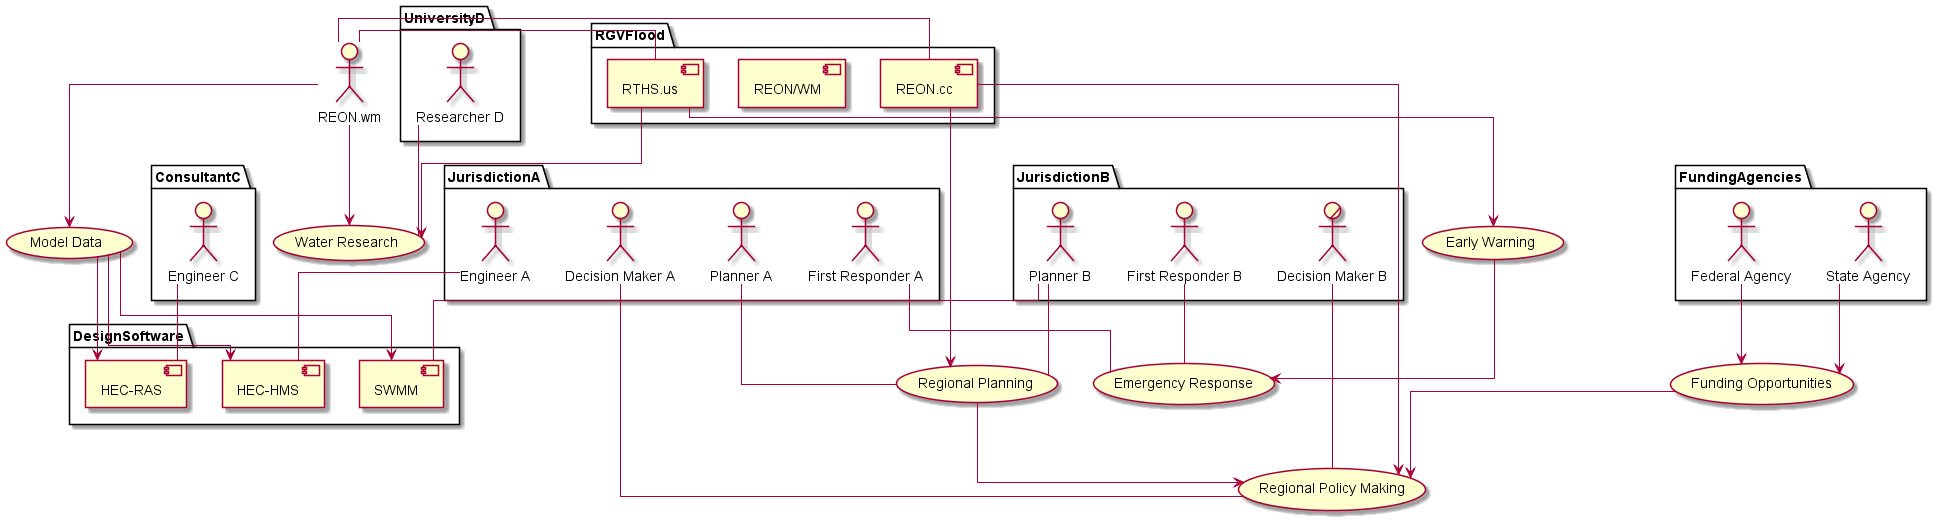

The diagram above was rendered by PlantUML. Its source (embedded in the PNG):
@startuml
skinparam linetype ortho

package JurisdictionA {
    :Decision Maker A: as DeciderA
    :Planner A: as PlannerA
    :Engineer A: as EngineerA
    :First Responder A: as ResponderA
}

package JurisdictionB {
    :Decision Maker B:/ as DeciderB
    :Planner B: as PlannerB
    :First Responder B: as ResponderB
}

package FundingAgencies {
    :State Agency: as State
    :Federal Agency: as Federal
}

package ConsultantC {
    :Engineer C: as EngineerC
}

package UniversityD {
    :Researcher D: as ResearcherD
}

package RGVFlood {
    [REON.cc]
    [REON/WM]
    [RTHS.us]
}

RTHS.us -- REON.wm
REON.wm -- REON.cc

package DesignSoftware {
    [HEC-HMS] as HMS
    [HEC-RAS] as RAS
    [SWMM]
}

(Regional Policy Making) as PolicyMaking

DeciderA -- PolicyMaking
DeciderB -- PolicyMaking
REON.cc --> PolicyMaking

(Funding Opportunities) as Funding

State --> Funding
Federal --> Funding

(Regional Planning) as Planning

Funding --> PolicyMaking
Planning --> PolicyMaking

PlannerA -- Planning
PlannerB -- Planning
REON.cc --> Planning

(Emergency Response) as Response
(Early Warning) as Warning

ResponderA -- Response
ResponderB -- Response
RTHS.us --> Warning
Warning --> Response

(Model Data) as Model

REON.wm --> Model
Model --> HMS
Model --> RAS
Model --> SWMM

EngineerA -- HMS
EngineerC -- RAS
PlannerB -- SWMM

(Water Research) as Research

RTHS.us --> Research
REON.wm --> Research

ResearcherD -- Research
@enduml